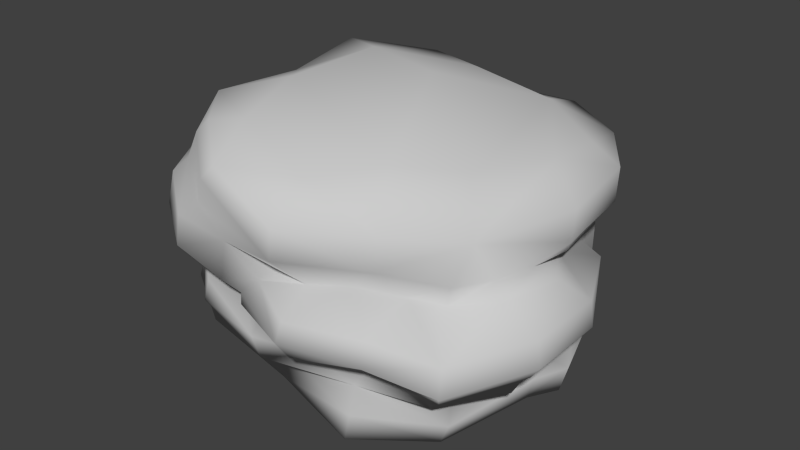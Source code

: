 # Source: Rock_6.blend  (saved by Blender 2.61.0; exported with 4.5.12 LTS)
import bpy
from mathutils import Matrix  # noqa: F401  (used for matrix-valued properties, if any)

bpy.ops.wm.read_factory_settings(use_empty=True)
scene = bpy.context.scene
scene.name = 'Scene'

# ---- collections
col_collection_1 = bpy.data.collections.new('Collection 1'); scene.collection.children.link(col_collection_1)

# ---- materials (node trees are filled in below, after node groups)
mat_checker = bpy.data.materials.new('checker')
mat_checker.alpha_threshold = 0.0
mat_checker.use_transparent_shadow = False
mat_checker.diffuse_color = (0.6, 0.6, 0.6, 1.0)
mat_checker.specular_color = (0.9, 0.9, 0.9)
mat_checker.roughness = 0.5
mat_checker.specular_intensity = 1.0
mat_checker.line_color = (0.0, 0.0, 0.0, 1.0)
mat_01___default = bpy.data.materials.new('01_-_Default')
mat_01___default.alpha_threshold = 0.0
mat_01___default.use_transparent_shadow = False
mat_01___default.diffuse_color = (0.6, 0.6, 0.6, 1.0)
mat_01___default.specular_color = (0.9, 0.9, 0.9)
mat_01___default.roughness = 0.5
mat_01___default.specular_intensity = 1.0
mat_01___default.line_color = (0.0, 0.0, 0.0, 1.0)

# ---- material node trees

# ---- world
world_world = bpy.data.worlds.new('World'); scene.world = world_world
world_world.color = (0.05088, 0.05088, 0.05088)
world_world.use_sun_shadow = False
world_world.sun_shadow_jitter_overblur = 0.0
world_world.cycles.sampling_method = 'MANUAL'
world_world.cycles.sample_map_resolution = 256

# ---- meshes
me_null = bpy.data.meshes.new('(null)')
me_null.from_pydata([(17.11, 20.69, -2.476), (16.89, 20.06, -9.489), (10.19, 22.22, -12.04), (0.9496, 23.7, -11.88), (5.669, 20.89, -15.65), (-5.386, 24.0, -12.82), (9.736, 20.16, -17.84), (-6.952, 26.32, -3.89), (-12.57, 25.5, -6.589), (-11.61, 24.56, 3.139), (-6.959, 26.38, 8.349), (-12.62, 24.86, 13.02), (-5.182, 24.89, 16.41), (-8.75, 24.24, 17.86), (-3.379, 22.46, 22.28), (4.011, 22.12, 18.53), (4.808, 19.23, 23.39), (11.21, 17.97, 16.88), (9.018, 22.67, 12.49), (17.8, 17.21, 11.28), (14.01, 21.5, 6.904), (21.09, 17.3, -0.3048), (20.4, 18.29, -9.363), (15.97, 18.76, -15.66), (4.914, 17.95, -15.97), (-6.16, 19.42, -13.49), (9.21, 17.15, -18.2), (-14.34, 21.92, -6.913), (-13.95, 20.7, 2.759), (-15.38, 20.23, 12.58), (10.78, 14.27, 17.06), (3.911, 15.55, 22.97), (21.17, 14.1, 0.3205), (20.09, 14.4, -9.546), (15.03, 14.78, -15.89), (4.777, 16.3, -15.4), (8.459, 15.41, -17.39), (5.065, 14.89, -14.22), (17.56, 10.74, -2.925), (18.97, 12.83, -9.392), (20.01, 12.29, -0.8933), (12.07, 13.1, -13.17), (13.84, 13.15, -15.46), (16.62, 11.95, -8.556), (2.012, 25.88, -2.583), (4.528, 11.69, 19.04), (-9.876, 22.91, 18.52), (-4.387, 21.17, 23.02), (-6.12, 17.93, 22.11), (-11.41, 19.8, 18.59), (-13.06, 18.41, 3.084), (-2.733, 15.1, 22.26), (-8.045, 16.42, 23.05), (-14.18, 17.27, 5.721), (-14.17, 14.37, 19.27), (-12.52, 18.48, 19.69), (-16.52, 15.49, 11.76), (-9.457, 12.39, 22.43), (-14.08, 13.05, 18.22), (-9.446, 11.02, 21.36), (-4.464, 9.893, 21.43), (-14.55, 11.91, 4.655), (-11.07, 10.46, 13.98), (-7.86, 9.076, 16.37), (14.49, 4.264, -15.76), (15.06, 8.323, -15.07), (18.06, 5.314, -9.297), (16.7, 0.6007, -8.916), (8.456, 5.24, -18.05), (7.986, 9.442, -17.38), (13.85, 9.471, -13.86), (-10.83, 3.951, 18.58), (-10.01, 6.667, 18.58), (-14.69, 8.849, 14.58), (-15.43, 5.931, 13.97), (11.7, 2.572, -14.26), (-1.887, 4.096, 20.47), (-2.307, 0.7989, 19.12), (3.037, 5.8, -17.81), (-2.18, -0.02421, 15.74), (7.699, 0.3325, 16.22), (17.43, 0.3129, 0.1221), (20.06, -2.368, -3.0), (17.75, -1.915, -10.03), (-16.04, 11.35, -1.613), (-20.09, 8.589, 8.07), (-21.64, 8.448, -0.352), (-22.21, 4.046, 7.112), (-18.29, 1.739, 12.88), (-21.76, 2.743, 6.23), (-17.91, 0.3912, 11.93), (-14.48, -1.969, 4.879), (-8.348, -4.224, 8.887), (-8.231, -4.107, 1.249), (-0.2431, -6.026, 9.508), (5.066, -6.659, 9.239), (-0.1359, -5.292, -1.567), (9.995, -7.345, 3.699), (13.75, -7.061, 10.26), (6.642, -6.38, 16.7), (15.06, -4.275, 10.72), (8.021, -2.429, 17.43), (14.53, -0.6397, 9.353), (18.41, -2.431, 0.8047), (17.22, -5.651, 0.1498), (19.07, -5.628, -3.121), (17.01, -3.998, -10.42), (10.74, 1.515, -16.28), (9.076, -1.831, -16.41), (-0.8972, 1.124, -18.31), (0.3426, 4.348, -18.53), (-10.74, 4.955, -14.86), (-9.993, 8.756, -14.7), (-2.574, -1.179, -14.3), (-7.989, -0.447, -12.03), (-10.21, -0.2978, -7.643), (-17.06, 5.169, -9.713), (-16.51, 8.39, -9.553), (-21.57, 4.835, -1.458), (-14.68, -0.6737, -3.886), (6.192, -6.483, -2.89), (11.37, -6.607, -3.607), (3.105, -3.209, -12.83), (8.969, -5.539, -8.458), (-3.401, -4.225, 15.05), (-13.33, -0.9789, 15.38), (-12.36, 3.302, 15.74), (0.507, 16.25, -13.98), (-5.133, 17.21, -12.33), (-9.209, 18.64, -9.654), (11.34, 10.3, -14.02), (-6.726, 10.31, -13.73), (-1.887, 6.779, -16.73), (-11.27, 10.28, -11.55), (-13.19, 19.89, -5.812), (-14.15, 18.82, -11.82), (-15.9, 19.61, -7.262), (-16.56, 19.28, -1.029), (-18.31, 13.2, -1.82), (-15.8, 12.29, -7.308), (-14.67, 9.832, -8.75), (-13.42, 12.19, -10.75), (4.529, 7.71, -17.94), (6.278, 8.629, -19.08), (6.921, 12.3, -18.9), (-0.5576, 14.8, -21.13), (-7.129, 15.54, -15.59), (-1.503, 11.08, -21.32), (-8.019, 13.07, -15.92), (-15.23, 14.31, -12.15), (-7.605, 11.81, -14.94), (-14.96, 13.36, -11.57), (-1.484, 10.09, -20.58), (-17.81, 13.23, -7.659), (-18.27, 14.49, -7.733), (-17.05, 18.7, -7.552), (-18.74, 14.69, -1.69), (-17.71, 18.44, -1.257), (-15.63, 14.61, 5.183), (-1.508, 8.607, -17.78), (3.901, 3.119, 17.93), (9.45, 3.123, 15.81), (-2.922, 8.674, 20.48), (-0.115, 11.16, 20.66), (16.89, 9.465, -8.597), (20.13, 8.905, -7.572), (19.82, 6.915, -7.797), (17.45, 2.352, -3.85), (17.99, 4.405, -4.873), (20.55, 3.606, 0.139), (19.36, 0.8986, -0.02534), (15.17, -0.4087, 13.6), (16.07, 1.737, 14.65), (-4.869, 7.204, 18.38), (-3.292, 7.108, 20.26), (12.64, 11.15, 14.2), (15.75, 10.64, 12.37), (16.09, 12.57, 12.28), (19.67, 11.23, 9.533), (18.21, 12.42, 8.467), (18.49, 7.133, 16.48), (23.44, 8.247, 8.806), (23.75, 8.658, 0.1543), (21.41, 10.96, 2.368), (23.67, 5.13, 8.55), (23.75, 5.346, -0.4731), (22.6, 3.703, 8.439), (22.83, 4.088, -0.5644), (18.27, 3.627, 16.64), (17.67, 2.46, 15.81), (21.01, 2.481, 7.861), (10.82, 4.293, 17.67), (19.8, -0.009885, 7.141), (11.55, 5.537, 19.46), (3.835, 6.755, 22.7), (3.998, 4.439, 21.14), (11.77, 8.489, 19.25), (4.931, 9.586, 22.85), (8.107, 11.85, 16.86), (-1.613, 5.461, 19.67), (18.87, 5.794, -7.133), (19.27, 12.21, 3.597)], [], [(0, 1, 2), (3, 4, 5), (4, 3, 2), (2, 6, 4), (7, 3, 5), (5, 8, 7), (8, 9, 7), (10, 7, 9), (9, 11, 10), (12, 10, 11), (11, 13, 12), (14, 15, 12), (12, 13, 14), (15, 14, 16), (17, 18, 15), (15, 16, 17), (19, 20, 18), (18, 17, 19), (0, 20, 19), (21, 0, 19), (22, 0, 21), (1, 0, 22), (22, 23, 1), (2, 1, 23), (23, 6, 2), (4, 24, 25), (25, 5, 4), (4, 6, 26), (26, 24, 4), (5, 25, 27), (27, 8, 5), (27, 28, 9), (9, 8, 27), (9, 28, 29), (29, 11, 9), (30, 17, 16), (16, 31, 30), (19, 17, 30), (32, 21, 19), (32, 33, 22), (22, 21, 32), (33, 34, 23), (23, 22, 33), (23, 34, 26), (26, 6, 23), (35, 36, 37), (38, 39, 40), (41, 42, 39), (39, 43, 41), (36, 42, 41), (41, 37, 36), (15, 18, 12), (7, 10, 44), (44, 10, 18), (12, 18, 10), (18, 20, 44), (7, 44, 3), (20, 0, 2), (25, 24, 35), (36, 35, 24), (24, 26, 36), (30, 31, 45), (39, 33, 32), (32, 40, 39), (42, 34, 33), (33, 39, 42), (42, 36, 26), (26, 34, 42), (11, 46, 13), (14, 47, 16), (14, 13, 46), (46, 47, 14), (31, 16, 47), (47, 48, 31), (46, 11, 29), (29, 49, 46), (50, 29, 28), (51, 48, 52), (53, 29, 50), (54, 55, 29), (29, 56, 54), (57, 52, 55), (55, 54, 57), (52, 48, 49), (49, 55, 52), (58, 59, 57), (57, 54, 58), (60, 57, 59), (51, 52, 57), (57, 60, 51), (58, 54, 56), (56, 61, 62), (58, 56, 62), (63, 60, 59), (58, 62, 63), (58, 63, 59), (64, 65, 66), (66, 67, 64), (68, 69, 65), (65, 64, 68), (70, 65, 69), (71, 72, 73), (73, 74, 71), (68, 64, 75), (76, 72, 71), (71, 77, 76), (75, 64, 67), (63, 62, 73), (73, 72, 63), (66, 65, 70), (75, 78, 68), (79, 80, 77), (67, 81, 82), (82, 83, 67), (75, 67, 83), (84, 85, 61), (85, 84, 86), (85, 87, 88), (88, 74, 85), (89, 90, 88), (88, 87, 89), (91, 90, 89), (92, 93, 94), (95, 94, 93), (95, 93, 96), (96, 97, 95), (98, 99, 95), (95, 97, 98), (98, 100, 101), (101, 99, 98), (100, 102, 80), (80, 101, 100), (100, 103, 81), (81, 102, 100), (82, 81, 103), (104, 105, 82), (82, 103, 104), (106, 83, 82), (82, 105, 106), (107, 75, 83), (106, 108, 107), (107, 83, 106), (108, 109, 110), (110, 107, 108), (111, 112, 110), (110, 109, 111), (113, 114, 111), (111, 109, 113), (115, 116, 111), (111, 114, 115), (117, 112, 111), (111, 116, 117), (118, 86, 117), (117, 116, 118), (87, 85, 86), (86, 118, 87), (116, 115, 119), (119, 118, 116), (91, 89, 118), (118, 119, 91), (119, 93, 91), (91, 93, 92), (93, 114, 96), (113, 120, 96), (97, 120, 121), (121, 105, 104), (104, 97, 121), (97, 104, 98), (115, 114, 93), (122, 123, 120), (108, 106, 123), (123, 122, 108), (106, 105, 121), (121, 123, 106), (97, 96, 120), (120, 123, 121), (120, 113, 122), (96, 114, 113), (93, 119, 115), (109, 108, 122), (122, 113, 109), (100, 98, 104), (104, 103, 100), (101, 79, 124), (124, 99, 101), (94, 95, 99), (99, 124, 94), (124, 125, 92), (92, 94, 124), (124, 79, 126), (126, 125, 124), (126, 74, 88), (88, 125, 126), (125, 90, 91), (91, 92, 125), (125, 88, 90), (89, 87, 118), (117, 86, 84), (110, 78, 75), (107, 110, 75), (43, 70, 41), (46, 49, 48), (47, 46, 48), (51, 45, 31), (51, 31, 48), (29, 55, 49), (61, 73, 62), (79, 77, 71), (79, 71, 126), (74, 126, 71), (73, 61, 85), (73, 85, 74), (79, 101, 80), (25, 35, 127), (128, 129, 25), (130, 70, 69), (131, 132, 112), (131, 112, 133), (134, 129, 135), (134, 135, 136), (134, 136, 137), (50, 134, 137), (53, 50, 137), (61, 138, 84), (84, 139, 140), (140, 139, 141), (133, 140, 141), (133, 141, 131), (142, 143, 69), (130, 144, 37), (145, 146, 127), (144, 145, 127), (144, 127, 37), (144, 143, 147), (147, 145, 144), (147, 148, 146), (146, 145, 147), (149, 135, 146), (146, 148, 149), (148, 150, 151), (151, 149, 148), (150, 131, 141), (141, 151, 150), (148, 147, 152), (152, 150, 148), (153, 154, 149), (149, 151, 153), (155, 135, 149), (149, 154, 155), (156, 157, 155), (155, 154, 156), (137, 136, 155), (155, 157, 137), (158, 53, 157), (157, 156, 158), (138, 61, 158), (158, 156, 138), (154, 153, 138), (138, 156, 154), (151, 141, 139), (139, 153, 151), (143, 142, 152), (152, 147, 143), (159, 131, 150), (150, 152, 159), (84, 138, 153), (153, 139, 84), (137, 157, 53), (135, 155, 136), (160, 77, 80), (80, 161, 160), (60, 162, 163), (164, 38, 165), (165, 166, 164), (167, 168, 169), (167, 169, 170), (81, 167, 170), (171, 80, 102), (171, 172, 161), (162, 173, 174), (175, 176, 177), (176, 178, 179), (179, 177, 176), (180, 181, 178), (178, 176, 180), (181, 182, 183), (183, 178, 181), (184, 185, 182), (182, 181, 184), (185, 166, 165), (165, 182, 185), (184, 186, 187), (187, 185, 184), (188, 189, 186), (186, 184, 188), (189, 172, 190), (190, 186, 189), (191, 161, 172), (172, 189, 191), (169, 187, 186), (186, 190, 169), (192, 170, 169), (169, 190, 192), (190, 172, 171), (171, 192, 190), (102, 192, 171), (188, 193, 191), (191, 189, 188), (193, 194, 195), (195, 191, 193), (180, 196, 193), (193, 188, 180), (197, 194, 193), (193, 196, 197), (180, 176, 175), (175, 196, 180), (184, 181, 180), (180, 188, 184), (198, 197, 196), (196, 175, 198), (199, 195, 194), (194, 174, 199), (191, 195, 160), (191, 160, 161), (81, 170, 192), (192, 102, 81), (200, 166, 185), (185, 187, 200), (38, 183, 182), (182, 165, 38), (201, 179, 178), (178, 183, 201), (130, 37, 41), (127, 128, 25), (37, 127, 35), (27, 129, 134), (25, 129, 27), (27, 134, 28), (41, 70, 130), (78, 142, 68), (132, 142, 78), (117, 140, 133), (117, 133, 112), (84, 140, 117), (110, 112, 132), (110, 132, 78), (69, 68, 142), (158, 61, 56), (134, 50, 28), (53, 158, 56), (53, 56, 29), (128, 127, 146), (135, 129, 128), (146, 135, 128), (131, 159, 132), (132, 159, 142), (142, 159, 152), (69, 143, 144), (130, 69, 144), (40, 201, 38), (39, 38, 43), (198, 175, 30), (198, 30, 45), (38, 164, 43), (162, 60, 63), (164, 70, 43), (160, 199, 76), (160, 76, 77), (66, 168, 167), (66, 167, 67), (167, 81, 67), (30, 175, 177), (177, 19, 30), (80, 171, 161), (19, 177, 179), (19, 179, 32), (201, 40, 32), (179, 201, 32), (173, 162, 63), (173, 63, 72), (76, 199, 173), (76, 173, 72), (164, 66, 70), (51, 60, 163), (51, 163, 45), (183, 38, 201), (166, 200, 66), (166, 66, 164), (168, 66, 200), (168, 200, 187), (168, 187, 169), (199, 160, 195), (173, 199, 174), (162, 174, 194), (163, 162, 194), (163, 194, 197), (45, 163, 197), (198, 45, 197), (44, 20, 2), (44, 2, 3)])
me_null.polygons.foreach_set('use_smooth', [True] * 400)
_uv = me_null.uv_layers.new(name='UVMap')
_uv.uv.foreach_set('vector', [-5.541, -2.064, 1.269, -3.867, 5.541, 2.287, 8.215, 12.0, 11.29, 6.088, 10.71, 17.9, 11.29, 6.088, 8.215, 12.0, 6.326, 2.832, 6.325, 2.831, 12.36, 1.538, 11.29, 6.088, 2.114, 21.77, 8.211, 11.98, 10.63, 17.91, 10.63, 17.91, 6.269, 26.49, 2.114, 21.77, 5.844, 28.8, -3.956, 29.44, 2.359, 23.57, -9.776, 25.16, 2.359, 23.57, -3.956, 29.44, -3.956, 29.44, -13.65, 31.56, -9.776, 25.16, -18.16, 24.75, -9.776, 25.16, -13.66, 31.58, -13.66, 31.58, -19.1, 28.54, -18.16, 24.75, -24.73, 24.08, -22.72, 16.04, -18.16, 24.75, -18.16, 24.75, -19.1, 28.54, -24.73, 24.08, -22.72, 16.04, -24.73, 24.08, -28.42, 16.02, -24.7, 5.735, -18.74, 8.985, -24.63, 14.21, -24.63, 14.21, -30.23, 13.12, -24.7, 5.735, -19.73, -1.38, -14.04, 3.043, -18.74, 8.985, -18.74, 8.985, -24.7, 5.735, -19.73, -1.38, -5.541, -2.064, -14.04, 3.043, -19.73, -1.38, -8.89, -6.622, -5.541, -2.064, -19.73, -1.38, 0.1909, -7.643, -5.541, -2.064, -8.89, -6.622, 1.269, -3.867, -5.541, -2.064, 0.1909, -7.643, 0.1909, -7.643, 7.504, -5.193, 1.269, -3.867, 5.627, 2.209, 1.269, -3.867, 7.504, -5.193, 7.508, -5.207, 11.48, 0.2504, 5.627, 2.209, 14.99, 62.27, 12.15, 63.39, 6.96, 53.2, 6.96, 53.2, 11.15, 51.08, 14.99, 62.27, 14.99, 62.27, 16.78, 66.58, 14.02, 67.93, 14.02, 67.93, 12.15, 63.39, 14.99, 62.27, 11.15, 51.08, 6.96, 53.2, 3.987, 42.82, 3.987, 42.82, 7.912, 42.02, 11.15, 51.08, 2.951, 43.31, -6.315, 40.25, -4.884, 35.96, -4.884, 35.96, 4.266, 39.52, 2.951, 43.31, -4.884, 35.96, -6.315, 40.25, -15.83, 37.41, -15.83, 37.41, -14.12, 32.28, -4.884, 35.96, -24.52, 83.48, -24.34, 87.2, -33.54, 87.84, -33.54, 87.84, -33.66, 84.03, -24.52, 83.48, -15.66, 87.06, -24.34, 87.2, -24.52, 83.48, -4.221, 83.85, -3.617, 87.06, -15.66, 87.06, -4.221, 83.85, 5.702, 84.21, 5.46, 88.12, 5.46, 88.12, -3.617, 87.06, -4.221, 83.85, 5.518, 81.91, 12.66, 78.03, 14.08, 81.87, 14.08, 81.87, 7.239, 85.42, 5.518, 81.91, 14.08, 81.87, 12.66, 78.03, 19.17, 76.5, 19.17, 76.5, 20.34, 79.34, 14.08, 81.87, 10.5, 63.95, 12.41, 67.79, 8.828, 64.78, -2.001, 78.26, 4.877, 79.21, -3.384, 81.52, 8.166, 72.05, 10.57, 73.65, 4.877, 79.21, 4.877, 79.21, 3.664, 76.86, 8.166, 72.05, 12.41, 67.79, 10.57, 73.65, 8.166, 72.05, 8.166, 72.05, 8.828, 64.78, 12.41, 67.79, -22.72, 16.04, -17.86, 9.858, -18.16, 24.75, 2.114, 21.77, -9.768, 24.71, -1.301, 13.37, -1.301, 13.37, -9.768, 24.71, -17.86, 9.853, -18.16, 24.75, -17.86, 9.853, -9.768, 24.71, -17.86, 9.853, -13.76, 3.48, -1.301, 13.37, 2.114, 21.77, -1.301, 13.37, 8.211, 11.98, -13.76, 3.48, -5.541, -2.064, 5.541, 2.287, 8.214, 52.65, 12.15, 63.39, 10.5, 63.95, 11.97, 67.98, 10.5, 63.95, 12.15, 63.39, 12.15, 63.39, 14.01, 67.93, 11.97, 67.98, -24.52, 83.47, -33.64, 84.28, -30.49, 79.72, 5.064, 80.03, 5.518, 81.91, -4.221, 83.85, -4.221, 83.85, -3.384, 81.52, 5.064, 80.03, 11.97, 76.08, 12.66, 78.03, 5.518, 81.91, 5.518, 81.91, 5.064, 80.03, 11.97, 76.08, 12.49, 75.97, 18.48, 74.56, 19.17, 76.5, 19.17, 76.5, 12.66, 78.03, 12.49, 75.97, -14.12, 32.28, -20.17, 30.07, -19.1, 28.54, -24.73, 24.08, -25.86, 25.47, -30.31, 17.19, -24.73, 24.08, -19.1, 28.54, -20.17, 30.07, -20.17, 30.07, -25.86, 25.47, -24.73, 24.08, -44.33, 37.17, -45.74, 33.63, -36.88, 30.47, -36.88, 30.47, -34.65, 33.53, -44.33, 37.17, -20.17, 30.07, -14.12, 32.28, -15.83, 37.41, -15.83, 37.41, -21.68, 33.19, -20.17, 30.07, -7.761, 43.21, -15.83, 37.41, -6.585, 41.03, -37.65, 36.78, -34.65, 33.53, -32.44, 34.93, -10.84, 43.1, -15.83, 37.41, -7.761, 43.21, -24.71, 38.76, -23.17, 34.59, -15.83, 37.41, -15.83, 37.41, -17.48, 42.07, -24.71, 38.76, -30.27, 36.51, -28.74, 32.47, -23.17, 34.6, -23.17, 34.6, -24.71, 38.76, -30.27, 36.51, -27.75, 30.77, -26.39, 28.53, -21.69, 33.19, -21.69, 33.19, -23.17, 34.59, -27.75, 30.77, -24.63, 40.44, -30.57, 40.62, -30.71, 38.89, -30.71, 38.89, -24.71, 38.76, -24.63, 40.44, -35.52, 41.9, -30.71, 38.89, -30.57, 40.62, -37.65, 36.78, -32.44, 34.93, -30.71, 38.89, -30.71, 38.89, -35.52, 41.9, -37.65, 36.78, -24.63, 40.44, -24.71, 38.76, -17.48, 42.07, -19.3, 46.82, -20.46, 54.94, -27.02, 47.31, -24.78, 41.96, -19.3, 46.82, -27.02, 47.31, -31.1, 46.18, -35.52, 41.9, -30.57, 40.62, -24.78, 41.96, -27.02, 47.31, -31.1, 46.18, -24.78, 41.96, -31.1, 46.18, -30.57, 40.62, 65.34, 22.4, 68.7, 24.85, 63.3, 29.56, 63.3, 29.56, 58.93, 27.29, 65.34, 22.4, -38.52, 82.84, -35.81, 86.16, -42.48, 89.65, -42.48, 89.65, -44.29, 85.91, -38.52, 82.84, 79.71, 37.12, 79.01, 35.17, 86.48, 36.11, 17.13, 57.38, 18.21, 60.01, 12.48, 63.16, 12.48, 63.16, 11.05, 60.44, 17.13, 57.38, 65.55, 15.87, 65.34, 22.4, 62.3, 20.5, 26.23, 56.59, 18.21, 60.01, 17.13, 57.38, 17.13, 57.38, 25.19, 53.16, 26.23, 56.59, 62.3, 20.5, 65.34, 22.4, 58.93, 27.29, 5.954, 96.23, 4.429, 92.28, 7.063, 89.25, 7.063, 89.25, 9.723, 95.21, 5.954, 96.23, 72.26, 37.58, 79.01, 35.17, 79.71, 37.12, 62.3, 20.5, 63.78, 10.71, 65.55, 15.87, 18.96, 47.62, 24.72, 39.57, 21.83, 49.59, -52.01, 83.72, -58.58, 89.97, -59.29, 85.14, -59.29, 85.14, -53.14, 81.0, -52.01, 83.72, -44.58, 82.19, -52.01, 83.72, -53.14, 81.0, -6.723, 80.09, 4.058, 81.34, -2.347, 84.85, 4.058, 81.34, -6.723, 80.09, -2.213, 75.52, 4.106, 64.37, 1.206, 60.17, 7.601, 56.56, 7.601, 56.56, 11.05, 60.44, 4.106, 64.37, -0.1641, 59.27, 3.934, 53.26, 5.385, 54.13, 5.385, 54.13, 1.206, 60.17, -0.1641, 59.27, -4.044, 51.4, 3.934, 53.26, -0.1641, 59.27, 8.221, 1.936, 2.403, 6.888, 3.235, -4.732, -0.5047, -8.562, 3.235, -4.732, 2.403, 6.888, -0.5047, -8.562, 2.403, 6.888, -5.092, 2.592, -14.33, 38.51, -11.71, 27.21, -5.133, 30.7, -6.221, 22.01, 1.745, 27.39, -5.133, 30.7, -5.133, 30.7, -11.71, 27.21, -6.221, 22.01, -71.14, 96.44, -68.07, 96.96, -70.04, 106.7, -70.04, 106.7, -74.14, 105.6, -71.14, 96.44, -68.07, 96.96, -64.26, 97.86, -67.05, 107.2, -67.05, 107.2, -70.04, 106.7, -68.07, 96.96, -68.07, 96.96, -61.32, 88.76, -58.58, 89.97, -58.58, 89.97, -64.26, 97.86, -68.07, 96.96, -59.29, 85.14, -58.58, 89.97, -61.32, 88.76, -68.12, 86.09, -67.25, 82.43, -63.86, 82.82, -63.86, 82.82, -64.71, 86.88, -68.12, 86.09, -53.28, 78.76, -53.14, 81.0, -60.28, 83.02, -60.28, 83.02, -60.98, 79.68, -53.28, 78.76, -43.18, 80.15, -44.58, 82.19, -53.14, 81.0, -53.28, 78.76, -43.38, 76.42, -43.18, 80.15, -43.18, 80.15, -53.14, 81.0, -53.28, 78.76, -43.38, 76.43, -33.09, 74.01, -32.52, 77.42, -32.52, 77.42, -43.18, 80.15, -43.38, 76.43, -22.16, 72.01, -20.79, 75.63, -32.52, 77.42, -32.52, 77.42, -33.09, 74.01, -22.16, 72.01, -27.5, 44.4, -24.55, 49.53, -29.02, 54.51, -29.02, 54.51, -32.4, 43.93, -27.5, 44.4, -17.81, 53.13, -16.8, 62.08, -24.42, 59.16, -26.26, 55.43, -23.33, 49.41, -18.61, 50.79, -13.62, 71.42, -20.79, 75.63, -22.16, 72.01, -22.16, 72.01, -14.86, 68.39, -13.62, 71.42, -6.42, 64.21, -4.005, 67.12, -13.62, 71.42, -13.62, 71.42, -14.86, 68.39, -6.42, 64.21, 1.206, 60.17, 4.106, 64.37, -4.005, 67.12, -4.005, 67.12, -6.42, 64.21, 1.206, 60.17, -16.8, 62.08, -17.81, 53.13, -12.22, 54.82, -12.22, 54.82, -7.404, 62.6, -16.81, 62.08, -4.044, 51.4, -0.1641, 59.27, -7.404, 62.6, -7.404, 62.6, -12.22, 54.82, -4.044, 51.4, 3.223, 15.78, 2.403, 6.888, 9.473, 9.499, 9.473, 9.499, 2.403, 6.888, 8.221, 1.936, -9.988, 45.97, -23.33, 49.41, -14.51, 38.6, -26.74, 44.57, -17.17, 32.58, -14.51, 38.6, -11.71, 27.21, -17.17, 32.58, -19.17, 27.75, -19.17, 27.75, -20.8, 20.15, -17.14, 21.03, -17.14, 21.03, -11.71, 27.21, -19.17, 27.75, -11.71, 27.21, -17.14, 21.03, -6.392, 21.83, -18.61, 50.79, -23.33, 49.41, -9.988, 45.97, -26.42, 38.38, -23.34, 31.35, -17.17, 32.58, -31.86, 33.37, -27.64, 24.12, -23.32, 31.35, -23.32, 31.35, -26.7, 38.25, -31.86, 33.37, -27.64, 24.12, -20.95, 20.18, -19.15, 27.74, -19.15, 27.74, -23.32, 31.35, -27.64, 24.12, -11.71, 27.21, -14.33, 38.51, -17.17, 32.58, -17.17, 32.58, -23.32, 31.35, -19.17, 27.75, -17.17, 32.58, -26.74, 44.57, -26.42, 38.38, -14.51, 38.6, -23.33, 49.41, -26.74, 44.57, 2.403, 6.888, 3.223, 15.78, -2.615, 15.39, -32.4, 43.93, -31.86, 33.37, -26.7, 38.25, -26.7, 38.25, -27.5, 44.4, -32.4, 43.93, -68.07, 96.96, -71.14, 96.44, -68.12, 86.09, -68.12, 86.09, -64.72, 86.88, -68.07, 96.96, 34.13, 49.68, 24.05, 53.02, 22.35, 48.93, 22.35, 48.93, 32.29, 45.85, 34.13, 49.68, -3.578, 35.81, -5.133, 30.7, 1.745, 27.39, 1.745, 27.39, 2.758, 37.75, -3.581, 35.81, 2.758, 37.75, 5.909, 47.71, -2.075, 44.0, -2.075, 44.0, -3.581, 35.81, 2.758, 37.75, 22.35, 48.93, 24.05, 53.02, 14.31, 57.46, 14.31, 57.46, 12.86, 53.31, 22.35, 48.93, 14.31, 57.47, 11.05, 60.44, 7.601, 56.56, 7.601, 56.56, 12.86, 53.31, 14.31, 57.47, 5.904, 47.71, 3.934, 53.26, -4.044, 51.4, -4.044, 51.4, -2.075, 44.0, 5.904, 47.71, 6.777, 48.1, 5.385, 54.13, 3.934, 53.26, -0.1641, 59.27, 1.206, 60.17, -6.42, 64.21, -12.63, 74.0, -2.213, 75.52, -6.728, 80.09, -32.52, 77.42, -33.67, 80.35, -42.89, 83.97, -43.18, 80.15, -32.32, 81.97, -44.58, 82.19, 76.68, 42.84, 79.71, 37.12, 82.63, 40.0, -20.17, 30.07, -21.68, 33.19, -27.36, 29.77, -26.33, 26.13, -20.17, 30.07, -27.36, 29.77, -39.1, 80.41, -30.49, 79.72, -33.64, 84.28, -37.65, 36.78, -44.33, 37.17, -34.65, 33.53, -15.83, 37.41, -23.17, 34.59, -21.68, 33.19, -2.347, 84.85, 7.063, 89.25, 4.429, 92.28, 18.96, 47.62, 21.83, 49.59, 17.13, 57.38, 18.96, 47.62, 17.13, 57.38, 13.86, 57.04, 11.05, 60.44, 13.86, 57.04, 17.13, 57.38, 7.063, 89.25, -2.347, 84.85, 4.058, 81.34, 12.48, 63.16, 4.106, 64.37, 11.05, 60.44, 24.05, 53.02, 34.13, 49.68, 33.94, 52.71, 8.214, 52.65, 10.5, 63.95, 8.261, 60.05, 6.211, 54.46, 4.142, 49.82, 8.214, 52.65, 82.13, 38.2, 79.71, 37.12, 86.48, 36.11, -22.24, 79.09, -28.91, 78.43, -20.79, 75.63, -22.24, 79.09, -20.79, 75.63, -17.5, 77.38, -4.719, 54.6, 0.5733, 52.55, 0.4704, 57.95, -4.719, 54.6, 0.4704, 57.95, -4.468, 57.67, -4.719, 54.6, -4.468, 57.67, -10.47, 55.83, -12.98, 50.98, -4.719, 54.6, -10.47, 55.83, -16.07, 50.94, -12.98, 50.98, -10.47, 55.83, -20.46, 54.94, -15.34, 60.55, -18.24, 61.01, -14.29, 61.37, -15.68, 66.97, -18.73, 67.32, -18.73, 67.32, -15.68, 66.97, -17.87, 70.55, -20.77, 71.25, -18.73, 67.32, -17.87, 70.55, -20.77, 71.25, -17.87, 70.55, -23.73, 75.33, -33.88, 82.76, -34.82, 84.84, -37.35, 84.56, 14.65, 34.3, 16.58, 40.91, 10.91, 41.12, 15.18, 48.99, 7.607, 53.12, 8.758, 45.37, 16.58, 40.91, 15.18, 48.99, 8.758, 45.37, 16.58, 40.91, 8.758, 45.37, 10.91, 41.12, -34.22, 88.53, -34.82, 84.84, -26.37, 84.45, -26.37, 84.45, -26.03, 88.28, -34.22, 88.53, 4.062, 81.58, -0.9945, 74.51, 1.097, 72.88, 1.097, 72.88, 7.032, 79.14, 4.062, 81.58, -6.646, 68.53, -3.19, 65.41, 1.097, 72.88, 1.097, 72.88, -0.9945, 74.51, -6.646, 68.53, -20.66, 77.5, -21.94, 76.46, -15.97, 70.78, -15.97, 70.78, -15.06, 71.47, -20.66, 77.5, -21.94, 76.46, -23.73, 75.33, -17.87, 70.55, -17.87, 70.55, -15.81, 70.95, -21.94, 76.46, -20.66, 77.5, -26.1, 84.28, -26.92, 83.34, -26.92, 83.34, -21.94, 76.46, -20.66, 77.5, -14.3, 66.24, -12.99, 66.52, -15.06, 71.47, -15.06, 71.47, -15.97, 70.78, -14.3, 66.24, -6.995, 61.92, -3.19, 65.41, -6.646, 68.53, -6.646, 68.53, -10.39, 64.68, -6.995, 61.92, -13.98, 59.79, -11.13, 57.12, -6.995, 61.92, -6.995, 61.92, -10.39, 64.68, -13.98, 59.79, -10.47, 55.83, -5.013, 58.93, -5.644, 60.29, -5.644, 60.29, -11.13, 57.12, -10.47, 55.83, -17.95, 53.38, -16.07, 50.94, -11.13, 57.12, -11.13, 57.12, -13.98, 59.79, -17.95, 53.38, -15.34, 60.55, -20.46, 54.94, -17.95, 53.38, -17.95, 53.38, -13.98, 59.79, -15.34, 60.55, -11.78, 65.44, -13.03, 65.93, -15.34, 60.55, -15.34, 60.55, -13.98, 59.79, -11.78, 65.44, -15.81, 70.95, -17.87, 70.55, -16.61, 66.55, -16.61, 66.55, -14.38, 66.33, -15.81, 70.95, -34.82, 84.84, -33.88, 82.76, -26.92, 83.34, -26.92, 83.34, -26.37, 84.45, -34.82, 84.84, -28.22, 80.46, -23.73, 75.33, -21.94, 76.46, -21.94, 76.46, -26.92, 83.34, -28.22, 80.46, -18.24, 61.01, -15.34, 60.55, -14.38, 66.33, -14.38, 66.33, -16.61, 66.55, -18.24, 61.01, -10.47, 55.83, -11.13, 57.12, -16.07, 50.94, -0.5318, 61.03, -5.644, 60.29, -5.013, 58.93, 31.91, 53.64, 25.19, 53.16, 35.04, 49.73, 35.04, 49.73, 37.58, 51.87, 31.91, 53.64, -35.52, 41.9, -37.07, 43.43, -40.05, 41.15, 75.45, 48.09, 70.1, 50.46, 73.01, 45.65, 71.76, 42.09, 71.14, 40.16, 75.02, 40.97, 57.85, 32.6, 60.2, 32.85, 57.37, 37.77, 57.85, 32.6, 57.37, 37.77, 54.96, 36.05, 53.78, 34.41, 57.85, 32.6, 54.96, 36.05, 40.96, 39.24, 34.84, 34.15, 44.29, 36.52, 42.38, 46.67, 43.73, 48.84, 37.57, 51.87, 25.67, 61.64, 23.1, 59.7, 25.53, 60.02, -21.04, 80.43, -17.4, 80.32, -17.28, 82.28, 55.38, 58.55, 57.75, 54.29, 59.41, 55.68, -12.9, 82.23, -17.27, 82.29, -17.47, 80.34, 49.82, 56.17, 56.31, 49.65, 57.75, 54.29, 57.75, 54.29, 55.38, 58.55, 49.82, 56.17, 56.31, 49.65, 64.1, 45.85, 63.58, 49.77, 63.58, 49.77, 57.75, 54.29, 56.31, 49.65, 55.04, 46.8, 63.05, 42.64, 64.1, 45.85, 64.1, 45.85, 56.31, 49.65, 55.04, 46.8, 63.05, 42.64, 71.14, 40.16, 71.76, 42.09, 71.76, 42.09, 64.1, 45.85, 63.05, 42.64, 55.04, 46.8, 53.78, 45.53, 60.07, 39.08, 60.07, 39.08, 61.18, 40.18, 55.04, 46.8, 45.88, 50.4, 45.48, 48.9, 53.78, 45.53, 53.78, 45.53, 55.04, 46.8, 45.88, 50.4, 45.48, 48.9, 44.65, 46.97, 52.5, 43.89, 52.5, 43.89, 53.78, 45.53, 45.48, 48.9, 39.36, 53.75, 37.57, 51.87, 43.73, 48.84, 43.73, 48.84, 45.57, 49.86, 39.36, 53.75, 57.37, 37.77, 59.63, 38.68, 53.78, 45.53, 53.78, 45.53, 52.5, 43.89, 57.37, 37.77, 50.55, 41.79, 54.96, 36.05, 57.37, 37.77, 57.37, 37.77, 52.5, 43.89, 50.55, 41.79, 52.5, 43.89, 45.67, 48.83, 44.28, 46.68, 44.28, 46.68, 50.55, 41.79, 52.5, 43.89, 44.29, 36.52, 48.87, 39.98, 40.96, 39.24, 46.37, 50.94, 40.54, 55.72, 39.36, 53.75, 39.36, 53.75, 45.57, 49.86, 46.45, 51.14, 40.54, 55.72, 33.87, 60.91, 33.14, 58.21, 33.14, 58.21, 39.36, 53.75, 40.54, 55.72, 47.88, 53.3, 42.27, 58.13, 40.54, 55.72, 40.54, 55.72, 45.88, 50.4, 47.88, 53.3, 36.13, 62.95, 33.87, 60.91, 40.54, 55.72, 40.54, 55.72, 42.27, 58.13, 36.13, 62.95, 49.82, 56.17, 55.38, 58.55, 54.38, 62.06, 54.38, 62.06, 48.79, 63.49, 49.82, 56.17, 55.04, 46.8, 56.32, 49.66, 47.87, 53.3, 47.87, 53.3, 45.88, 50.4, 55.04, 46.8, 52.9, 67.15, 46.94, 71.06, 48.79, 63.49, 48.79, 63.49, 54.38, 62.06, 52.9, 67.15, 27.24, 58.3, 33.14, 58.21, 33.01, 61.01, 33.01, 61.01, 25.53, 60.02, 27.24, 58.3, 39.36, 53.75, 33.14, 58.21, 32.41, 54.81, 39.36, 53.75, 32.41, 54.81, 37.58, 51.88, 53.78, 34.41, 54.96, 36.05, 48.87, 39.98, 48.87, 39.98, 44.29, 36.52, 53.78, 34.41, 62.81, 31.87, 64.4, 32.15, 61.23, 39.99, 61.23, 39.99, 59.9, 39.17, 62.81, 31.87, 70.1, 50.46, 63.58, 49.77, 64.48, 45.92, 64.48, 45.92, 73.01, 45.65, 70.1, 50.46, 63.52, 52.54, 59.53, 55.52, 57.75, 54.29, 57.75, 54.29, 63.58, 49.77, 63.52, 52.54, 82.35, 37.0, 89.86, 39.03, 82.63, 40.0, 8.261, 60.05, 6.211, 54.46, 8.214, 52.65, 8.828, 64.78, 8.261, 60.05, 10.5, 63.95, 2.919, 43.25, 4.142, 49.82, 1.07, 45.05, 8.214, 52.65, 4.142, 49.82, 2.919, 43.25, 2.919, 43.25, 1.07, 45.05, -6.585, 41.03, 82.63, 40.0, 79.71, 37.12, 82.35, 37.0, -33.67, 80.34, -33.88, 82.76, -38.52, 82.84, -28.91, 78.43, -33.88, 82.76, -33.67, 80.34, -12.63, 74.0, -13.17, 76.41, -17.5, 77.38, -12.63, 74.0, -17.5, 77.38, -20.79, 75.63, -6.728, 80.09, -13.17, 76.41, -12.63, 74.0, -32.52, 77.42, -20.79, 75.63, -28.91, 78.43, -32.52, 77.42, -28.91, 78.43, -33.67, 80.34, -35.81, 86.16, -38.52, 82.84, -33.88, 82.76, -17.95, 53.38, -20.46, 54.94, -19.3, 46.82, 1.07, 45.05, -7.761, 43.21, -6.585, 41.03, -10.84, 43.1, -12.02, 45.94, -17.48, 42.07, -10.84, 43.1, -17.48, 42.07, -15.83, 37.41, 4.926, 49.93, 8.758, 45.37, 7.607, 53.12, 0.4704, 57.95, 0.5733, 52.55, 4.926, 49.93, 7.607, 53.12, 0.4704, 57.95, 4.926, 49.93, -23.73, 75.33, -28.22, 80.46, -29.5, 78.74, -28.91, 78.43, -28.22, 80.46, -33.88, 82.76, -33.88, 82.76, -28.22, 80.46, -26.92, 83.34, -36.86, 86.36, -34.82, 84.84, -34.22, 88.53, -41.11, 88.65, -36.86, 86.36, -34.22, 88.53, -3.384, 81.52, -7.927, 81.8, -2.001, 78.26, 4.877, 79.21, -2.001, 78.26, 3.664, 76.86, -26.34, 80.35, -21.04, 80.43, -24.52, 83.48, -26.34, 80.35, -24.52, 83.47, -30.49, 79.72, 71.61, 45.73, 75.02, 40.97, 76.68, 42.84, -36.97, 43.53, -35.52, 41.9, -31.1, 46.18, 75.02, 40.97, 79.71, 37.12, 76.68, 42.84, 7.991, 109.9, 8.675, 103.7, 10.27, 103.9, 31.91, 53.64, 26.23, 56.59, 25.19, 53.16, 63.3, 29.56, 60.2, 32.85, 57.85, 32.6, 63.3, 29.56, 57.85, 32.6, 58.93, 27.29, 57.85, 32.6, 54.06, 34.94, 58.93, 27.29, -24.52, 83.48, -21.04, 80.43, -17.28, 82.28, -17.28, 82.28, -15.66, 87.06, -24.52, 83.48, 35.04, 49.73, 42.38, 46.67, 37.58, 51.87, -15.66, 87.06, -17.27, 82.29, -12.9, 82.23, -15.66, 87.06, -12.9, 82.22, -4.221, 83.85, -7.927, 81.8, -3.384, 81.52, -4.221, 83.85, -12.9, 82.22, -7.927, 81.8, -4.221, 83.85, 23.1, 59.7, 25.67, 61.64, 19.26, 61.03, 7.616, 99.93, 5.948, 96.23, 9.723, 95.21, 10.27, 103.9, 8.675, 103.7, 7.616, 99.93, 10.27, 103.9, 7.616, 99.93, 9.721, 95.22, 75.02, 40.97, 72.26, 37.58, 79.71, 37.12, -37.65, 36.78, -35.52, 41.9, -40.05, 41.15, -37.65, 36.78, -40.05, 41.15, -44.99, 41.33, 63.58, 49.77, 70.1, 50.46, 63.52, 52.54, 64.4, 32.15, 62.81, 31.87, 63.3, 29.56, 71.14, 40.16, 72.26, 37.58, 75.02, 40.97, 60.2, 32.85, 63.3, 29.56, 62.81, 31.87, 58.73, 32.26, 61.21, 30.98, 59.63, 38.68, 58.73, 32.26, 59.63, 38.68, 57.37, 37.77, 27.24, 58.3, 32.41, 54.81, 33.14, 58.21, 23.37, 58.85, 27.25, 58.3, 25.53, 60.02, 25.67, 61.64, 25.53, 60.02, 33.01, 61.01, 27.92, 64.65, 25.67, 61.64, 33.01, 61.01, 27.92, 64.65, 33.01, 61.01, 33.6, 63.99, 51.3, 71.03, 50.11, 75.83, 46.93, 71.07, 52.9, 67.15, 51.3, 71.03, 46.93, 71.07, -1.301, 13.37, -13.76, 3.48, 5.541, 2.287, -1.301, 13.37, 6.326, 2.832, 8.211, 11.98])
me_null.materials.append(mat_checker)
me_null.materials.append(mat_01___default)
me_null.use_remesh_preserve_volume = False
me_null.use_remesh_preserve_attributes = False
me_null.use_mirror_vertex_groups = False
me_null.update()

# ---- objects
ob_mesh = bpy.data.objects.new('Mesh', me_null)

# ---- transforms, parenting, visibility, modifiers, constraints
ob_mesh.location = (0.0, 0.0, 0.0)
ob_mesh.rotation_euler = (1.571, -0.0, 0.0)
ob_mesh.lineart.crease_threshold = 0.0

# ---- collection membership
col_collection_1.objects.link(ob_mesh)

# ---- scene / render settings (as saved in the file)
scene.frame_start = 1; scene.frame_end = 250; scene.frame_set(1)
scene.render.engine = 'BLENDER_EEVEE_NEXT'
scene.render.image_settings.color_mode = 'RGB'
scene.render.image_settings.compression = 90
scene.render.resolution_percentage = 50
scene.render.dither_intensity = 0.0
scene.render.bake_margin = 2
scene.render.bake_bias = 0.0
scene.cycles.use_denoising = False
scene.cycles.samples = 10
scene.cycles.sampling_pattern = 'TABULATED_SOBOL'
scene.cycles.light_sampling_threshold = 0.0
scene.cycles.use_adaptive_sampling = False
scene.cycles.use_light_tree = False
scene.cycles.blur_glossy = 0.0
scene.cycles.volume_bounces = 1
scene.cycles.pixel_filter_type = 'GAUSSIAN'
scene.cycles.sample_clamp_indirect = 0.0
scene.view_settings.view_transform = 'Standard'
bpy.context.view_layer.update()

# ---- added for rendering (the .blend has no active camera and no usable light): camera, sun
cam_auto = bpy.data.cameras.new('AutoCamera')
cam_auto.lens = 50.0
cam_auto.sensor_width = 36.0
cam_auto.clip_end = 1176.44
ob_auto_camera = bpy.data.objects.new('AutoCamera', cam_auto)
scene.collection.objects.link(ob_auto_camera)
ob_auto_camera.location = (67.8033, -81.4793, 63.1449)
ob_auto_camera.rotation_euler = (1.09748, -7.21219e-08, 0.694738)
scene.camera = ob_auto_camera
light_auto_sun = bpy.data.lights.new('AutoSun', 'SUN')
light_auto_sun.energy = 3.0
light_auto_sun.angle = 0.0523599
ob_auto_sun = bpy.data.objects.new('AutoSun', light_auto_sun)
scene.collection.objects.link(ob_auto_sun)
ob_auto_sun.rotation_euler = (0.872665, 0.174533, 0.523599)
bpy.context.view_layer.update()
